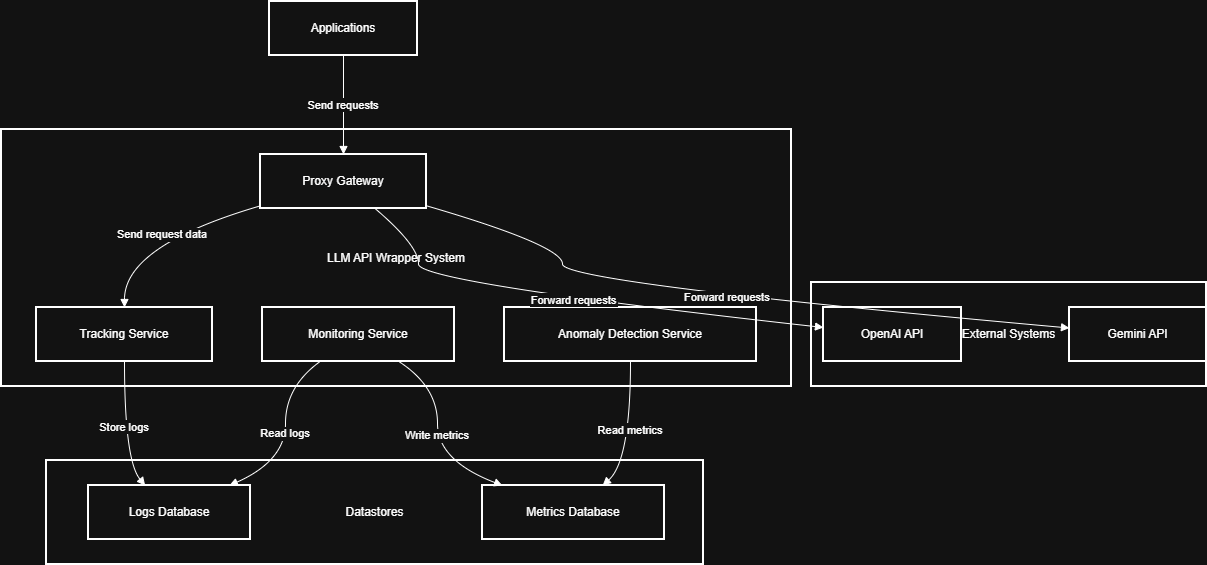

The diagram above was exported from draw.io. Its source (the exported page's mxGraphModel, read from the mxfile embedded in the PNG):
<mxGraphModel dx="1348" dy="597" grid="1" gridSize="10" guides="1" tooltips="1" connect="1" arrows="1" fold="1" page="1" pageScale="1" pageWidth="1169" pageHeight="1654" math="0" shadow="0">
  <root>
    <mxCell id="0" />
    <mxCell id="1" parent="0" />
    <mxCell id="2" parent="1" style="whiteSpace=wrap;strokeWidth=2;" value="Datastores" vertex="1">
      <mxGeometry height="104" width="657" x="53" y="467" as="geometry" />
    </mxCell>
    <mxCell id="3" parent="1" style="whiteSpace=wrap;strokeWidth=2;" value="LLM API Wrapper System" vertex="1">
      <mxGeometry height="257" width="790" x="8" y="136" as="geometry" />
    </mxCell>
    <mxCell id="4" parent="1" style="whiteSpace=wrap;strokeWidth=2;" value="External Systems" vertex="1">
      <mxGeometry height="104" width="395" x="818" y="289" as="geometry" />
    </mxCell>
    <mxCell id="5" parent="1" style="whiteSpace=wrap;strokeWidth=2;" value="OpenAI API" vertex="1">
      <mxGeometry height="54" width="138" x="830" y="314" as="geometry" />
    </mxCell>
    <mxCell id="6" parent="1" style="whiteSpace=wrap;strokeWidth=2;" value="Gemini API" vertex="1">
      <mxGeometry height="54" width="137" x="1076" y="314" as="geometry" />
    </mxCell>
    <mxCell id="7" parent="1" style="whiteSpace=wrap;strokeWidth=2;" value="Proxy Gateway" vertex="1">
      <mxGeometry height="54" width="166" x="267" y="161" as="geometry" />
    </mxCell>
    <mxCell id="8" parent="1" style="whiteSpace=wrap;strokeWidth=2;" value="Tracking Service" vertex="1">
      <mxGeometry height="54" width="176" x="43" y="314" as="geometry" />
    </mxCell>
    <mxCell id="9" parent="1" style="whiteSpace=wrap;strokeWidth=2;" value="Monitoring Service" vertex="1">
      <mxGeometry height="54" width="192" x="269" y="314" as="geometry" />
    </mxCell>
    <mxCell id="10" parent="1" style="whiteSpace=wrap;strokeWidth=2;" value="Anomaly Detection Service" vertex="1">
      <mxGeometry height="54" width="252" x="511" y="314" as="geometry" />
    </mxCell>
    <mxCell id="11" parent="1" style="whiteSpace=wrap;strokeWidth=2;" value="Logs Database" vertex="1">
      <mxGeometry height="54" width="162" x="95" y="492" as="geometry" />
    </mxCell>
    <mxCell id="12" parent="1" style="whiteSpace=wrap;strokeWidth=2;" value="Metrics Database" vertex="1">
      <mxGeometry height="54" width="182" x="489" y="492" as="geometry" />
    </mxCell>
    <mxCell id="13" parent="1" style="whiteSpace=wrap;strokeWidth=2;" value="Applications" vertex="1">
      <mxGeometry height="54" width="148" x="276" y="8" as="geometry" />
    </mxCell>
    <mxCell id="14" edge="1" parent="1" source="13" style="curved=1;startArrow=none;endArrow=block;exitX=0.5;exitY=1;entryX=0.5;entryY=0;" target="7" value="Send requests">
      <mxGeometry relative="1" as="geometry">
        <Array as="points" />
      </mxGeometry>
    </mxCell>
    <mxCell id="15" edge="1" parent="1" source="7" style="curved=1;startArrow=none;endArrow=block;exitX=0.69;exitY=1;entryX=0;entryY=0.37;" target="5" value="Forward requests">
      <mxGeometry relative="1" as="geometry">
        <Array as="points">
          <mxPoint x="425" y="252" />
          <mxPoint x="425" y="289" />
        </Array>
      </mxGeometry>
    </mxCell>
    <mxCell id="16" edge="1" parent="1" source="7" style="curved=1;startArrow=none;endArrow=block;exitX=1;exitY=0.95;entryX=0;entryY=0.38;" target="6" value="Forward requests">
      <mxGeometry relative="1" as="geometry">
        <Array as="points">
          <mxPoint x="569" y="252" />
          <mxPoint x="569" y="289" />
        </Array>
      </mxGeometry>
    </mxCell>
    <mxCell id="17" edge="1" parent="1" source="7" style="curved=1;startArrow=none;endArrow=block;exitX=0;exitY=0.95;entryX=0.5;entryY=0;" target="8" value="Send request data">
      <mxGeometry relative="1" as="geometry">
        <Array as="points">
          <mxPoint x="131" y="252" />
        </Array>
      </mxGeometry>
    </mxCell>
    <mxCell id="18" edge="1" parent="1" source="8" style="curved=1;startArrow=none;endArrow=block;exitX=0.5;exitY=1;entryX=0.35;entryY=0;" target="11" value="Store logs">
      <mxGeometry relative="1" as="geometry">
        <Array as="points">
          <mxPoint x="131" y="467" />
        </Array>
      </mxGeometry>
    </mxCell>
    <mxCell id="19" edge="1" parent="1" source="9" style="curved=1;startArrow=none;endArrow=block;exitX=0.3;exitY=1;entryX=0.87;entryY=0;" target="11" value="Read logs">
      <mxGeometry relative="1" as="geometry">
        <Array as="points">
          <mxPoint x="292" y="393" />
          <mxPoint x="292" y="467" />
        </Array>
      </mxGeometry>
    </mxCell>
    <mxCell id="20" edge="1" parent="1" source="9" style="curved=1;startArrow=none;endArrow=block;exitX=0.71;exitY=1;entryX=0.11;entryY=0;" target="12" value="Write metrics">
      <mxGeometry relative="1" as="geometry">
        <Array as="points">
          <mxPoint x="444" y="393" />
          <mxPoint x="444" y="467" />
        </Array>
      </mxGeometry>
    </mxCell>
    <mxCell id="21" edge="1" parent="1" source="10" style="curved=1;startArrow=none;endArrow=block;exitX=0.5;exitY=1;entryX=0.66;entryY=0;" target="12" value="Read metrics">
      <mxGeometry relative="1" as="geometry">
        <Array as="points">
          <mxPoint x="637" y="467" />
        </Array>
      </mxGeometry>
    </mxCell>
  </root>
</mxGraphModel>